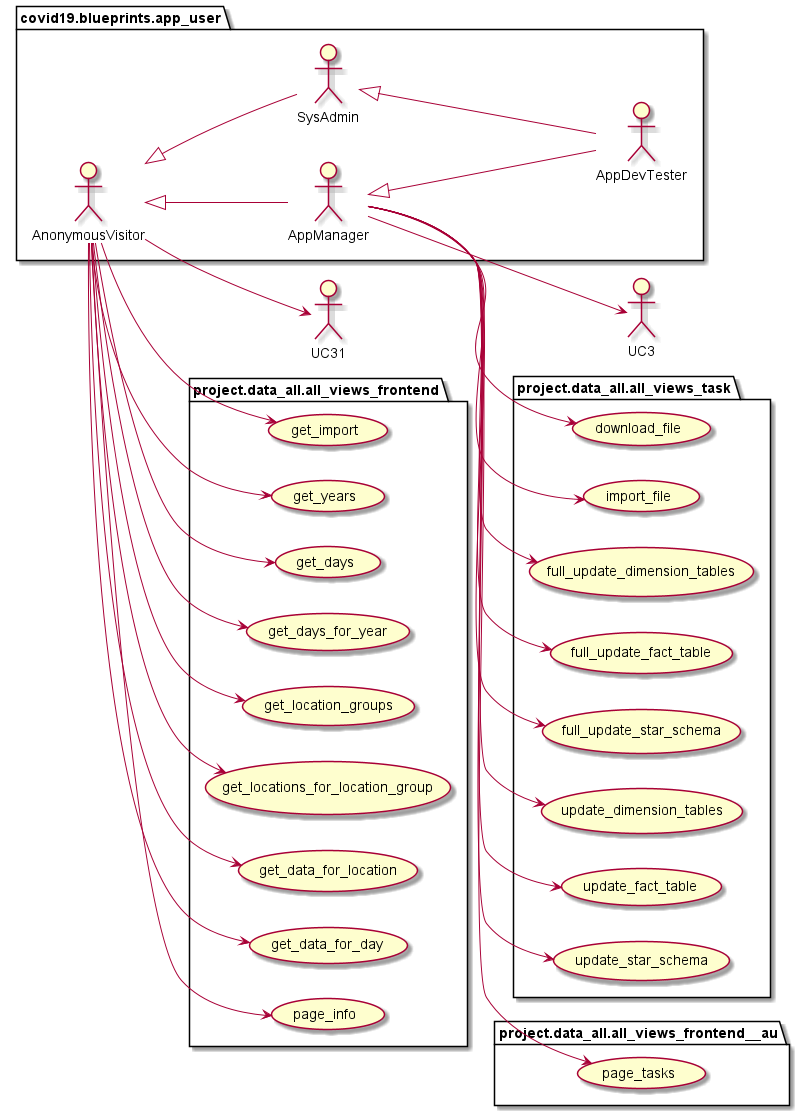

The diagram above was rendered by PlantUML. Its source (embedded in the PNG):
@startuml

left to right direction

package covid19.blueprints.app_user {
	actor AnonymousVisitor as vu
	actor AppManager as au
	actor SysAdmin as su
	actor AppDevTester as du
}

package covid19.blueprints.app_user {
	vu <|-- au
	vu <|-- su
	su <|-- du
	au <|-- du
}

package project.data_all.all_views_task {
	usecase download_file as UC1
	usecase import_file as UC2
	usecase full_update_dimension_tables as UC10
	usecase full_update_fact_table as UC11
	usecase full_update_star_schema as UC12
	usecase update_dimension_tables as UC20
	usecase update_fact_table as UC21
	usecase update_star_schema as UC22
}

au --> UC1
au --> UC2
au --> UC3
au --> UC10
au --> UC11
au --> UC12
au --> UC20
au --> UC21
au --> UC22

package project.data_all.all_views_frontend {
	usecase get_import as UC30
	usecase get_years as UC40
	usecase get_days as UC41
	usecase get_days_for_year as UC42
	usecase get_location_groups as UC43
	usecase get_locations_for_location_group as UC44
	usecase get_data_for_location as UC45
	usecase get_data_for_day as UC46
    usecase page_info as UC80
}

vu --> UC30
vu --> UC31
vu --> UC40
vu --> UC41
vu --> UC42
vu --> UC43
vu --> UC44
vu --> UC45
vu --> UC46

vu --> UC80

package project.data_all.all_views_frontend__au {
    usecase page_tasks as UC81
}

au --> UC81

@enduml